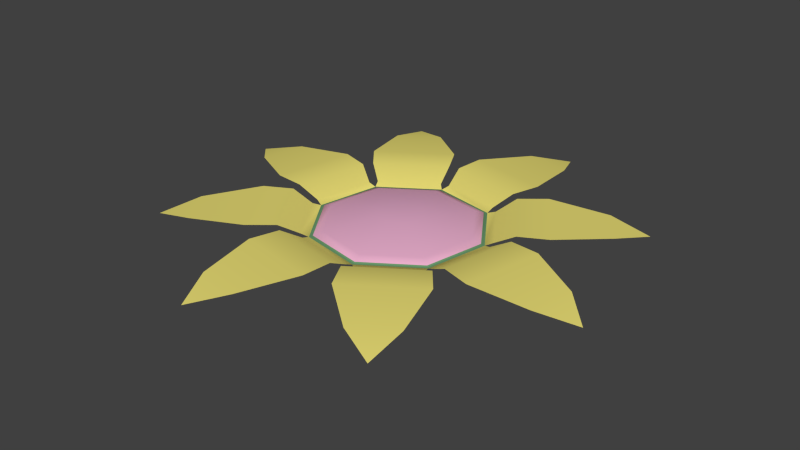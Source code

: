 # Source: Flower.blend  (saved by Blender 2.74.0; exported with 4.5.12 LTS)
import bpy
from mathutils import Matrix  # noqa: F401  (used for matrix-valued properties, if any)

bpy.ops.wm.read_factory_settings(use_empty=True)
scene = bpy.context.scene
scene.name = 'Scene'

# ---- collections
col_collection_1 = bpy.data.collections.new('Collection 1'); scene.collection.children.link(col_collection_1)

# ---- materials (node trees are filled in below, after node groups)
mat_petals = bpy.data.materials.new('Petals')
mat_petals.alpha_threshold = 0.0
mat_petals.use_transparent_shadow = False
mat_petals.diffuse_color = (0.8, 0.7096, 0.1762, 1.0)
mat_petals.roughness = 0.5
mat_center = bpy.data.materials.new('Center')
mat_center.alpha_threshold = 0.0
mat_center.use_transparent_shadow = False
mat_center.diffuse_color = (0.8, 0.4177, 0.6037, 1.0)
mat_center.roughness = 0.5
mat_green = bpy.data.materials.new('Green')
mat_green.alpha_threshold = 0.0
mat_green.use_transparent_shadow = False
mat_green.diffuse_color = (0.1411, 0.3032, 0.1471, 1.0)
mat_green.roughness = 0.5

# ---- material node trees

# ---- world
world_world = bpy.data.worlds.new('World'); scene.world = world_world
world_world.color = (0.05088, 0.05088, 0.05088)
world_world.use_sun_shadow = False
world_world.sun_shadow_jitter_overblur = 0.0
world_world.cycles.sampling_method = 'MANUAL'
world_world.cycles.sample_map_resolution = 256

# ---- meshes
me_circle_002 = bpy.data.meshes.new('Circle.002')
me_circle_002.from_pydata([(-0.009809, 0.04932, -0.002708), (-0.04181, 0.02793, -0.002708), (-0.04932, -0.009809, -0.002708), (-0.02793, -0.04181, -0.002708), (0.009809, -0.04932, -0.002708), (0.04181, -0.02793, -0.002708), (0.04932, 0.009809, -0.002708), (0.02793, 0.04181, -0.002708), (-0.008066, 0.05367, -0.001271), (-0.01309, 0.05267, -0.001271), (-0.04365, 0.03224, -0.001271), (-0.04649, 0.02799, -0.001271), (-0.05367, -0.008066, -0.001271), (-0.05267, -0.01309, -0.001271), (-0.03224, -0.04365, -0.001271), (-0.02799, -0.04649, -0.001271), (0.008066, -0.05367, -0.001271), (0.01309, -0.05267, -0.001271), (0.04365, -0.03224, -0.001271), (0.04649, -0.02799, -0.001271), (0.05367, 0.008066, -0.001271), (0.05267, 0.01309, -0.001271), (0.03224, 0.04365, -0.001271), (0.02799, 0.04649, -0.001271), (-0.03569, 0.02385, -0.000309), (-0.008374, 0.0421, -0.000309), (-0.0421, -0.008374, -0.000309), (-0.02385, -0.03569, -0.000309), (0.008374, -0.0421, -0.000309), (0.03569, -0.02385, -0.000309), (0.0421, 0.008374, -0.000309), (0.02385, 0.03569, -0.000309), (-0.01058, 0.007072, 0.004312), (-0.002483, 0.01248, 0.004312), (-0.01248, -0.002483, 0.004312), (-0.007072, -0.01058, 0.004312), (0.002483, -0.01248, 0.004312), (0.01058, -0.007072, 0.004312), (0.01248, 0.002483, 0.004312), (0.007072, 0.01058, 0.004312), (-2.34e-10, 9.313e-10, 0.004312), (-0.009865, 0.06564, 0.005209), (-0.016, 0.06442, 0.005209), (-0.05339, 0.03944, 0.005209), (-0.05687, 0.03423, 0.005209), (-0.06564, -0.009865, 0.005209), (-0.06442, -0.016, 0.005209), (-0.03944, -0.05339, 0.005209), (-0.03423, -0.05687, 0.005209), (0.009865, -0.06564, 0.005209), (0.016, -0.06442, 0.005209), (0.05339, -0.03944, 0.005209), (0.05687, -0.03423, 0.005209), (0.06564, 0.009865, 0.005209), (0.06442, 0.016, 0.005209), (0.03944, 0.05339, 0.005209), (0.03423, 0.05687, 0.005209), (-0.008169, 0.08312, 0.005209), (-0.02426, 0.07992, 0.005209), (-0.06455, 0.053, 0.005209), (-0.07367, 0.03936, 0.005209), (-0.08312, -0.008169, 0.005209), (-0.07992, -0.02426, 0.005209), (-0.053, -0.06455, 0.005209), (-0.03936, -0.07367, 0.005209), (0.008169, -0.08312, 0.005209), (0.02426, -0.07992, 0.005209), (0.06455, -0.053, 0.005209), (0.07367, -0.03936, 0.005209), (0.08312, 0.008169, 0.005209), (0.07992, 0.02426, 0.005209), (0.053, 0.06455, 0.005209), (0.03936, 0.07367, 0.005209), (0.008706, 0.1135, 0.002152), (-0.05146, 0.1015, 0.002152), (-0.07407, 0.08638, 0.002152), (-0.1081, 0.03537, 0.002152), (-0.1135, 0.008706, 0.002152), (-0.1015, -0.05146, 0.002152), (-0.08638, -0.07407, 0.002152), (-0.03537, -0.1081, 0.002152), (-0.008706, -0.1135, 0.002152), (0.05146, -0.1015, 0.002152), (0.07407, -0.08638, 0.002152), (0.1081, -0.03537, 0.002152), (0.1135, -0.008706, 0.002152), (0.1015, 0.05146, 0.002152), (0.08638, 0.07407, 0.002152), (0.03537, 0.1081, 0.002152), (0.026, 0.1307, -0.002626), (-0.07403, 0.1108, -0.002626), (-0.1307, 0.026, -0.002626), (-0.1108, -0.07403, -0.002626), (-0.026, -0.1307, -0.002626), (0.07403, -0.1108, -0.002626), (0.1307, -0.026, -0.002626), (0.1108, 0.07403, -0.002626), (-0.009392, 0.04722, -0.00215), (0.02675, 0.04003, -0.00215), (0.04722, 0.009392, -0.00215), (0.04003, -0.02675, -0.00215), (0.009392, -0.04722, -0.00215), (-0.02675, -0.04003, -0.00215), (-0.04722, -0.009392, -0.00215), (-0.04003, 0.02675, -0.00215), (-0.04141, 0.02767, -0.003238), (-0.009716, 0.04885, -0.003238), (-0.04885, -0.009716, -0.003238), (-0.02767, -0.04141, -0.003238), (0.009716, -0.04885, -0.003238), (0.04141, -0.02767, -0.003238), (0.04885, 0.009716, -0.003238), (0.02767, 0.04141, -0.003238), (-0.009484, 0.04768, -0.002984), (0.02701, 0.04042, -0.002984), (0.04768, 0.009484, -0.002984), (0.04042, -0.02701, -0.002984), (0.009484, -0.04768, -0.002984), (-0.02701, -0.04042, -0.002984), (-0.04768, -0.009484, -0.002984), (-0.04042, 0.02701, -0.002984), (-0.009809, 0.04932, -0.002736), (-0.04181, 0.02793, -0.002736), (-0.04932, -0.009809, -0.002736), (-0.02793, -0.04181, -0.002736), (0.009809, -0.04932, -0.002736), (0.04181, -0.02793, -0.002736), (0.04932, 0.009809, -0.002736), (0.02793, 0.04181, -0.002736), (-0.008066, 0.05367, -0.001298), (-0.01309, 0.05267, -0.001298), (-0.04365, 0.03224, -0.001298), (-0.04649, 0.02799, -0.001298), (-0.05367, -0.008066, -0.001298), (-0.05267, -0.01309, -0.001298), (-0.03224, -0.04365, -0.001298), (-0.02799, -0.04649, -0.001298), (0.008066, -0.05367, -0.001298), (0.01309, -0.05267, -0.001298), (0.04365, -0.03224, -0.001298), (0.04649, -0.02799, -0.001298), (0.05367, 0.008066, -0.001298), (0.05267, 0.01309, -0.001298), (0.03224, 0.04365, -0.001298), (0.02799, 0.04649, -0.001298), (-0.03279, 0.02191, -0.006762), (-0.007695, 0.03868, -0.006762), (-0.03868, -0.007695, -0.006762), (-0.02191, -0.03279, -0.006762), (0.007695, -0.03868, -0.006762), (0.03279, -0.02191, -0.006762), (0.03868, 0.007695, -0.006762), (0.02191, 0.03279, -0.006762), (-0.009725, 0.006498, -0.01101), (-0.002282, 0.01147, -0.01101), (-0.01147, -0.002282, -0.01101), (-0.006498, -0.009725, -0.01101), (0.002282, -0.01147, -0.01101), (0.009725, -0.006498, -0.01101), (0.01147, 0.002282, -0.01101), (0.006498, 0.009725, -0.01101), (-2.491e-10, -5.588e-09, -0.01101), (-0.009865, 0.06564, 0.005181), (-0.016, 0.06442, 0.005181), (-0.05339, 0.03944, 0.005181), (-0.05687, 0.03423, 0.005181), (-0.06564, -0.009865, 0.005181), (-0.06442, -0.016, 0.005181), (-0.03944, -0.05339, 0.005181), (-0.03423, -0.05687, 0.005181), (0.009865, -0.06564, 0.005181), (0.016, -0.06442, 0.005181), (0.05339, -0.03944, 0.005181), (0.05687, -0.03423, 0.005181), (0.06564, 0.009865, 0.005181), (0.06442, 0.016, 0.005181), (0.03944, 0.05339, 0.005181), (0.03423, 0.05687, 0.005181), (-0.008169, 0.08312, 0.005181), (-0.02426, 0.07992, 0.005181), (-0.06455, 0.053, 0.005181), (-0.07367, 0.03936, 0.005181), (-0.08312, -0.008169, 0.005181), (-0.07992, -0.02426, 0.005181), (-0.053, -0.06455, 0.005181), (-0.03936, -0.07367, 0.005181), (0.008169, -0.08312, 0.005181), (0.02426, -0.07992, 0.005181), (0.06455, -0.053, 0.005181), (0.07367, -0.03936, 0.005181), (0.08312, 0.008169, 0.005181), (0.07992, 0.02426, 0.005181), (0.053, 0.06455, 0.005181), (0.03936, 0.07367, 0.005181), (0.008706, 0.1135, 0.002124), (-0.05146, 0.1015, 0.002124), (-0.07407, 0.08638, 0.002124), (-0.1081, 0.03537, 0.002124), (-0.1135, 0.008706, 0.002124), (-0.1015, -0.05146, 0.002124), (-0.08638, -0.07407, 0.002124), (-0.03537, -0.1081, 0.002124), (-0.008706, -0.1135, 0.002124), (0.05146, -0.1015, 0.002124), (0.07407, -0.08638, 0.002124), (0.1081, -0.03537, 0.002124), (0.1135, -0.008706, 0.002124), (0.1015, 0.05146, 0.002124), (0.08638, 0.07407, 0.002124), (0.03537, 0.1081, 0.002124), (0.026, 0.1307, -0.002653), (-0.07403, 0.1108, -0.002653), (-0.1307, 0.026, -0.002653), (-0.1108, -0.07403, -0.002653), (-0.026, -0.1307, -0.002653), (0.07403, -0.1108, -0.002653), (0.1307, -0.026, -0.002653), (0.1108, 0.07403, -0.002653), (-0.008705, 0.04376, -0.005074), (0.02479, 0.0371, -0.005074), (0.04376, 0.008705, -0.005074), (0.0371, -0.02479, -0.005074), (0.008705, -0.04376, -0.005074), (-0.02479, -0.0371, -0.005074), (-0.04376, -0.008705, -0.005074), (-0.0371, 0.02479, -0.005074), (-0.04141, 0.02767, -0.002399), (-0.009716, 0.04885, -0.002399), (-0.04885, -0.009716, -0.002399), (-0.02767, -0.04141, -0.002399), (0.009716, -0.04885, -0.002399), (0.04141, -0.02767, -0.002399), (0.04885, 0.009716, -0.002399), (0.02767, 0.04141, -0.002399), (-0.00911, 0.0458, -0.003802), (0.02594, 0.03883, -0.003802), (0.0458, 0.00911, -0.003802), (0.03883, -0.02594, -0.003802), (0.00911, -0.0458, -0.003802), (-0.02594, -0.03883, -0.003802), (-0.0458, -0.00911, -0.003802), (-0.03883, 0.02594, -0.003802)], [], [(7, 0, 8, 23), (6, 7, 22, 21), (5, 6, 20, 19), (4, 5, 18, 17), (3, 4, 16, 15), (2, 3, 14, 13), (1, 2, 12, 11), (0, 1, 10, 9), (97, 98, 31, 25), (25, 31, 39, 33), (98, 99, 30, 31), (99, 100, 29, 30), (100, 101, 28, 29), (101, 102, 27, 28), (102, 103, 26, 27), (103, 104, 24, 26), (104, 97, 25, 24), (31, 30, 38, 39), (30, 29, 37, 38), (29, 28, 36, 37), (28, 27, 35, 36), (27, 26, 34, 35), (26, 24, 32, 34), (24, 25, 33, 32), (33, 39, 40), (39, 38, 40), (38, 37, 40), (37, 36, 40), (36, 35, 40), (35, 34, 40), (34, 32, 40), (32, 33, 40), (23, 8, 41, 56), (21, 22, 55, 54), (19, 20, 53, 52), (17, 18, 51, 50), (15, 16, 49, 48), (13, 14, 47, 46), (11, 12, 45, 44), (9, 10, 43, 42), (56, 41, 57, 72), (54, 55, 71, 70), (52, 53, 69, 68), (50, 51, 67, 66), (48, 49, 65, 64), (46, 47, 63, 62), (44, 45, 61, 60), (42, 43, 59, 58), (72, 57, 73, 88), (70, 71, 87, 86), (68, 69, 85, 84), (66, 67, 83, 82), (64, 65, 81, 80), (62, 63, 79, 78), (60, 61, 77, 76), (58, 59, 75, 74), (88, 73, 89), (86, 87, 96), (84, 85, 95), (82, 83, 94), (80, 81, 93), (78, 79, 92), (76, 77, 91), (74, 75, 90), (104, 103, 119, 120), (102, 101, 117, 118), (2, 1, 105, 107), (100, 99, 115, 116), (4, 3, 108, 109), (98, 97, 113, 114), (6, 5, 110, 111), (0, 7, 112, 106), (105, 106, 113, 120), (107, 105, 120, 119), (108, 107, 119, 118), (109, 108, 118, 117), (110, 109, 117, 116), (111, 110, 116, 115), (112, 111, 115, 114), (106, 112, 114, 113), (7, 6, 111, 112), (5, 4, 109, 110), (99, 98, 114, 115), (3, 2, 107, 108), (101, 100, 116, 117), (1, 0, 106, 105), (103, 102, 118, 119), (97, 104, 120, 113), (128, 144, 129, 121), (127, 142, 143, 128), (126, 140, 141, 127), (125, 138, 139, 126), (124, 136, 137, 125), (123, 134, 135, 124), (122, 132, 133, 123), (121, 130, 131, 122), (218, 146, 152, 219), (146, 154, 160, 152), (219, 152, 151, 220), (220, 151, 150, 221), (221, 150, 149, 222), (222, 149, 148, 223), (223, 148, 147, 224), (224, 147, 145, 225), (225, 145, 146, 218), (152, 160, 159, 151), (151, 159, 158, 150), (150, 158, 157, 149), (149, 157, 156, 148), (148, 156, 155, 147), (147, 155, 153, 145), (145, 153, 154, 146), (154, 161, 160), (160, 161, 159), (159, 161, 158), (158, 161, 157), (157, 161, 156), (156, 161, 155), (155, 161, 153), (153, 161, 154), (144, 177, 162, 129), (142, 175, 176, 143), (140, 173, 174, 141), (138, 171, 172, 139), (136, 169, 170, 137), (134, 167, 168, 135), (132, 165, 166, 133), (130, 163, 164, 131), (177, 193, 178, 162), (175, 191, 192, 176), (173, 189, 190, 174), (171, 187, 188, 172), (169, 185, 186, 170), (167, 183, 184, 168), (165, 181, 182, 166), (163, 179, 180, 164), (193, 209, 194, 178), (191, 207, 208, 192), (189, 205, 206, 190), (187, 203, 204, 188), (185, 201, 202, 186), (183, 199, 200, 184), (181, 197, 198, 182), (179, 195, 196, 180), (209, 210, 194), (207, 217, 208), (205, 216, 206), (203, 215, 204), (201, 214, 202), (199, 213, 200), (197, 212, 198), (195, 211, 196), (225, 241, 240, 224), (223, 239, 238, 222), (123, 228, 226, 122), (221, 237, 236, 220), (125, 230, 229, 124), (219, 235, 234, 218), (127, 232, 231, 126), (121, 227, 233, 128), (226, 241, 234, 227), (228, 240, 241, 226), (229, 239, 240, 228), (230, 238, 239, 229), (231, 237, 238, 230), (232, 236, 237, 231), (233, 235, 236, 232), (227, 234, 235, 233), (128, 233, 232, 127), (126, 231, 230, 125), (220, 236, 235, 219), (124, 229, 228, 123), (222, 238, 237, 221), (122, 226, 227, 121), (224, 240, 239, 223), (218, 234, 241, 225)])
me_circle_002.polygons.foreach_set('use_smooth', [True] * 176)
me_circle_002.polygons.foreach_set('material_index', [0, 0, 0, 0, 0, 0, 0, 0, 1, 1, 1, 1, 1, 1, 1, 1, 1, 1, 1, 1, 1, 1, 1, 1, 1, 1, 1, 1, 1, 1, 1, 1, 0, 0, 0, 0, 0, 0, 0, 0, 0, 0, 0, 0, 0, 0, 0, 0, 0, 0, 0, 0, 0, 0, 0, 0, 0, 0, 0, 0, 0, 0, 0, 0, 2, 2, 2, 2, 2, 2, 2, 2, 2, 2, 2, 2, 2, 2, 2, 2, 2, 2, 2, 2, 2, 2, 2, 2, 0, 0, 0, 0, 0, 0, 0, 0, 2, 2, 2, 2, 2, 2, 2, 2, 2, 2, 2, 2, 2, 2, 2, 2, 2, 2, 2, 2, 2, 2, 2, 2, 0, 0, 0, 0, 0, 0, 0, 0, 0, 0, 0, 0, 0, 0, 0, 0, 0, 0, 0, 0, 0, 0, 0, 0, 0, 0, 0, 0, 0, 0, 0, 0, 2, 2, 2, 2, 2, 2, 2, 2, 2, 2, 2, 2, 2, 2, 2, 2, 2, 2, 2, 2, 2, 2, 2, 2])
me_circle_002.materials.append(mat_petals)
me_circle_002.materials.append(mat_center)
me_circle_002.materials.append(mat_green)
me_circle_002.use_remesh_preserve_volume = False
me_circle_002.use_remesh_preserve_attributes = False
me_circle_002.use_mirror_vertex_groups = False
me_circle_002.update()

# ---- objects
ob_circle = bpy.data.objects.new('Circle', me_circle_002)

# ---- transforms, parenting, visibility, modifiers, constraints
ob_circle.location = (0.0, 0.0, 0.0)
ob_circle.lineart.crease_threshold = 0.0

# ---- collection membership
col_collection_1.objects.link(ob_circle)

# ---- scene / render settings (as saved in the file)
scene.frame_start = 1; scene.frame_end = 250; scene.frame_set(1)
scene.render.engine = 'BLENDER_EEVEE_NEXT'
scene.render.resolution_percentage = 50
scene.render.dither_intensity = 0.0
scene.cycles.use_denoising = False
scene.cycles.samples = 10
scene.cycles.sampling_pattern = 'TABULATED_SOBOL'
scene.cycles.light_sampling_threshold = 0.0
scene.cycles.use_adaptive_sampling = False
scene.cycles.use_light_tree = False
scene.cycles.blur_glossy = 0.0
scene.cycles.pixel_filter_type = 'GAUSSIAN'
scene.cycles.sample_clamp_indirect = 0.0
scene.view_settings.view_transform = 'Standard'
bpy.context.view_layer.update()

# ---- added for rendering (the .blend has no active camera and no usable light): camera, sun
cam_auto = bpy.data.cameras.new('AutoCamera')
cam_auto.lens = 50.0
cam_auto.sensor_width = 36.0
cam_auto.clip_end = 1000.0
ob_auto_camera = bpy.data.objects.new('AutoCamera', cam_auto)
scene.collection.objects.link(ob_auto_camera)
ob_auto_camera.location = (0.34235, -0.41082, 0.27098)
ob_auto_camera.rotation_euler = (1.09748, -7.21219e-08, 0.694738)
scene.camera = ob_auto_camera
light_auto_sun = bpy.data.lights.new('AutoSun', 'SUN')
light_auto_sun.energy = 3.0
light_auto_sun.angle = 0.0523599
ob_auto_sun = bpy.data.objects.new('AutoSun', light_auto_sun)
scene.collection.objects.link(ob_auto_sun)
ob_auto_sun.rotation_euler = (0.872665, 0.174533, 0.523599)
bpy.context.view_layer.update()
